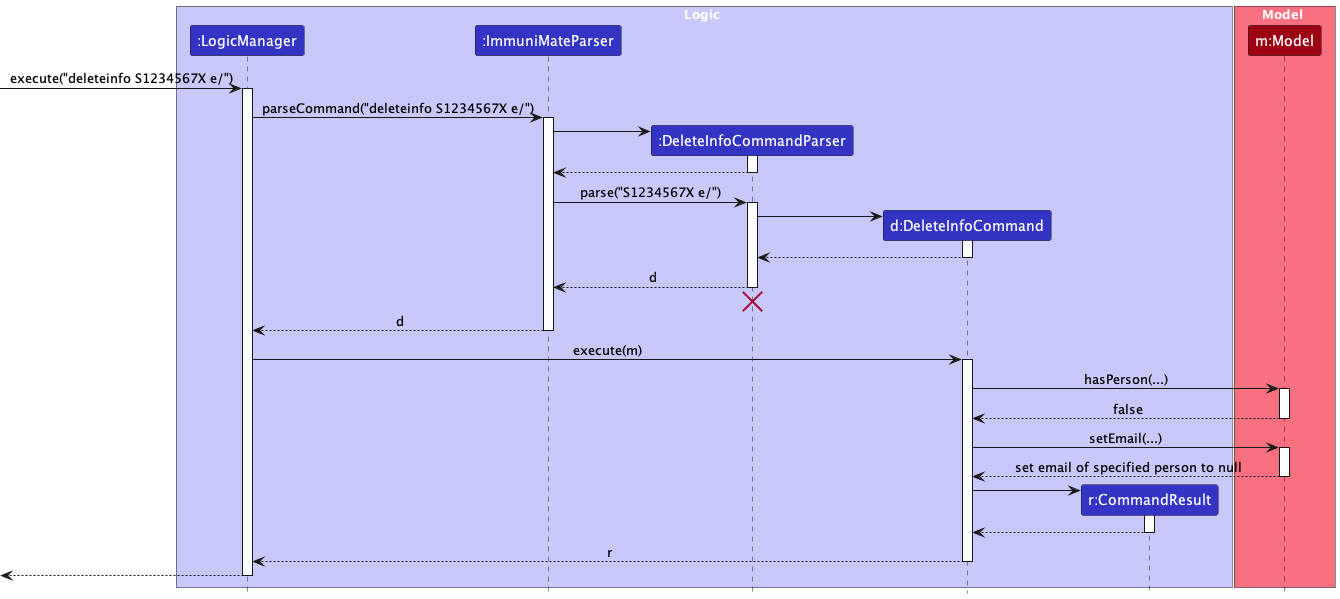

The diagram above was rendered by PlantUML. Its source (embedded in the PNG):
@startuml
!include style.puml
skinparam ArrowFontStyle plain

box Logic LOGIC_COLOR_T1
participant ":LogicManager" as LogicManager LOGIC_COLOR
participant ":ImmuniMateParser" as ImmuniMateParser LOGIC_COLOR
participant ":DeleteInfoCommandParser" as DeleteInfoCommandParser LOGIC_COLOR
participant "d:DeleteInfoCommand" as DeleteInfoCommand LOGIC_COLOR
participant "r:CommandResult" as CommandResult LOGIC_COLOR
end box

box Model MODEL_COLOR_T1
participant "m:Model" as Model MODEL_COLOR
end box

[-> LogicManager : execute("deleteinfo S1234567X e/")
activate LogicManager

LogicManager -> ImmuniMateParser : parseCommand("deleteinfo S1234567X e/")
activate ImmuniMateParser

create DeleteInfoCommandParser
ImmuniMateParser -> DeleteInfoCommandParser
activate DeleteInfoCommandParser

DeleteInfoCommandParser --> ImmuniMateParser
deactivate DeleteInfoCommandParser

ImmuniMateParser -> DeleteInfoCommandParser : parse("S1234567X e/")
activate DeleteInfoCommandParser

create DeleteInfoCommand
DeleteInfoCommandParser -> DeleteInfoCommand
activate DeleteInfoCommand

DeleteInfoCommand --> DeleteInfoCommandParser :
deactivate DeleteInfoCommand

DeleteInfoCommandParser --> ImmuniMateParser : d
deactivate DeleteInfoCommandParser
'Hidden arrow to position the destroy marker below the end of the activation bar.
DeleteInfoCommandParser -[hidden]-> ImmuniMateParser
destroy DeleteInfoCommandParser

ImmuniMateParser --> LogicManager : d
deactivate ImmuniMateParser

LogicManager -> DeleteInfoCommand : execute(m)
activate DeleteInfoCommand

DeleteInfoCommand -> Model : hasPerson(...)
activate Model
Model --> DeleteInfoCommand : false
deactivate Model
DeleteInfoCommand -> Model : setEmail(...)
activate Model
Model --> DeleteInfoCommand : set email of specified person to null
deactivate Model

create CommandResult
DeleteInfoCommand -> CommandResult
activate CommandResult

CommandResult --> DeleteInfoCommand
deactivate CommandResult

DeleteInfoCommand --> LogicManager : r
deactivate DeleteInfoCommand

[<--LogicManager
deactivate LogicManager
@enduml